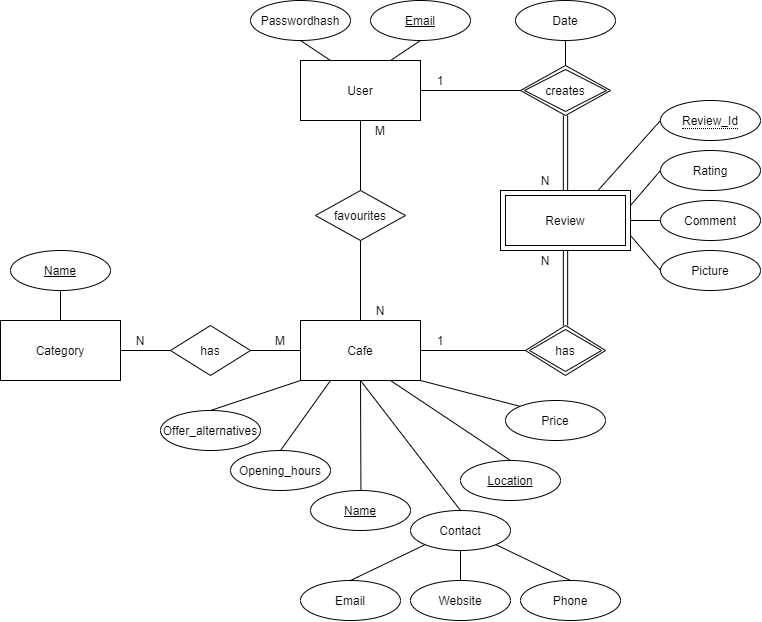

The diagram above was exported from draw.io. Its source (the exported page's mxGraphModel, read from the mxfile embedded in the PNG):
<mxGraphModel dx="1117" dy="1745" grid="1" gridSize="10" guides="1" tooltips="1" connect="1" arrows="1" fold="1" page="1" pageScale="1" pageWidth="827" pageHeight="1169" math="0" shadow="0">
  <root>
    <mxCell id="0" />
    <mxCell id="1" parent="0" />
    <mxCell id="gud-sAzPrzYAQvvBSa-t-1" value="Cafe" style="rounded=0;whiteSpace=wrap;html=1;" vertex="1" parent="1">
      <mxGeometry x="340" y="120" width="120" height="60" as="geometry" />
    </mxCell>
    <mxCell id="gud-sAzPrzYAQvvBSa-t-3" value="User" style="rounded=0;whiteSpace=wrap;html=1;" vertex="1" parent="1">
      <mxGeometry x="340" y="-140" width="120" height="60" as="geometry" />
    </mxCell>
    <mxCell id="gud-sAzPrzYAQvvBSa-t-4" value="Category" style="rounded=0;whiteSpace=wrap;html=1;" vertex="1" parent="1">
      <mxGeometry x="40" y="120" width="120" height="60" as="geometry" />
    </mxCell>
    <mxCell id="gud-sAzPrzYAQvvBSa-t-5" value="Rating" style="ellipse;whiteSpace=wrap;html=1;align=center;" vertex="1" parent="1">
      <mxGeometry x="700" y="-50" width="100" height="40" as="geometry" />
    </mxCell>
    <mxCell id="gud-sAzPrzYAQvvBSa-t-6" value="Comment" style="ellipse;whiteSpace=wrap;html=1;align=center;" vertex="1" parent="1">
      <mxGeometry x="700" width="100" height="40" as="geometry" />
    </mxCell>
    <mxCell id="gud-sAzPrzYAQvvBSa-t-7" value="Picture" style="ellipse;whiteSpace=wrap;html=1;align=center;" vertex="1" parent="1">
      <mxGeometry x="700" y="50" width="100" height="40" as="geometry" />
    </mxCell>
    <mxCell id="gud-sAzPrzYAQvvBSa-t-8" value="&lt;u&gt;Name&lt;/u&gt;" style="ellipse;whiteSpace=wrap;html=1;align=center;" vertex="1" parent="1">
      <mxGeometry x="50" y="50" width="100" height="40" as="geometry" />
    </mxCell>
    <mxCell id="gud-sAzPrzYAQvvBSa-t-9" value="&lt;u&gt;Email&lt;/u&gt;" style="ellipse;whiteSpace=wrap;html=1;align=center;" vertex="1" parent="1">
      <mxGeometry x="410" y="-200" width="100" height="40" as="geometry" />
    </mxCell>
    <mxCell id="gud-sAzPrzYAQvvBSa-t-10" value="Passwordhash" style="ellipse;whiteSpace=wrap;html=1;align=center;" vertex="1" parent="1">
      <mxGeometry x="290" y="-200" width="100" height="40" as="geometry" />
    </mxCell>
    <mxCell id="gud-sAzPrzYAQvvBSa-t-12" value="favourites" style="shape=rhombus;perimeter=rhombusPerimeter;whiteSpace=wrap;html=1;align=center;" vertex="1" parent="1">
      <mxGeometry x="355" y="-10" width="90" height="50" as="geometry" />
    </mxCell>
    <mxCell id="gud-sAzPrzYAQvvBSa-t-15" value="has" style="shape=rhombus;perimeter=rhombusPerimeter;whiteSpace=wrap;html=1;align=center;" vertex="1" parent="1">
      <mxGeometry x="210" y="125" width="80" height="50" as="geometry" />
    </mxCell>
    <mxCell id="gud-sAzPrzYAQvvBSa-t-16" value="Date" style="ellipse;whiteSpace=wrap;html=1;align=center;" vertex="1" parent="1">
      <mxGeometry x="555" y="-200" width="100" height="40" as="geometry" />
    </mxCell>
    <mxCell id="gud-sAzPrzYAQvvBSa-t-19" value="&lt;u&gt;Name&lt;/u&gt;" style="ellipse;whiteSpace=wrap;html=1;align=center;" vertex="1" parent="1">
      <mxGeometry x="350" y="290" width="100" height="40" as="geometry" />
    </mxCell>
    <mxCell id="gud-sAzPrzYAQvvBSa-t-20" value="&lt;u&gt;Location&lt;/u&gt;" style="ellipse;whiteSpace=wrap;html=1;align=center;" vertex="1" parent="1">
      <mxGeometry x="500" y="260" width="100" height="40" as="geometry" />
    </mxCell>
    <mxCell id="gud-sAzPrzYAQvvBSa-t-22" value="Opening_hours" style="ellipse;whiteSpace=wrap;html=1;align=center;" vertex="1" parent="1">
      <mxGeometry x="270" y="250" width="100" height="40" as="geometry" />
    </mxCell>
    <mxCell id="gud-sAzPrzYAQvvBSa-t-23" value="Price" style="ellipse;whiteSpace=wrap;html=1;align=center;" vertex="1" parent="1">
      <mxGeometry x="545" y="200" width="100" height="40" as="geometry" />
    </mxCell>
    <mxCell id="gud-sAzPrzYAQvvBSa-t-24" value="Offer_alternatives" style="ellipse;whiteSpace=wrap;html=1;align=center;" vertex="1" parent="1">
      <mxGeometry x="200" y="210" width="100" height="40" as="geometry" />
    </mxCell>
    <mxCell id="gud-sAzPrzYAQvvBSa-t-25" value="Email" style="ellipse;whiteSpace=wrap;html=1;align=center;" vertex="1" parent="1">
      <mxGeometry x="340" y="380" width="100" height="40" as="geometry" />
    </mxCell>
    <mxCell id="gud-sAzPrzYAQvvBSa-t-26" value="Phone" style="ellipse;whiteSpace=wrap;html=1;align=center;" vertex="1" parent="1">
      <mxGeometry x="560" y="380" width="100" height="40" as="geometry" />
    </mxCell>
    <mxCell id="gud-sAzPrzYAQvvBSa-t-27" value="Website" style="ellipse;whiteSpace=wrap;html=1;align=center;" vertex="1" parent="1">
      <mxGeometry x="450" y="380" width="100" height="40" as="geometry" />
    </mxCell>
    <mxCell id="gud-sAzPrzYAQvvBSa-t-28" value="Review" style="shape=ext;margin=3;double=1;whiteSpace=wrap;html=1;align=center;" vertex="1" parent="1">
      <mxGeometry x="540" y="-10" width="130" height="60" as="geometry" />
    </mxCell>
    <mxCell id="gud-sAzPrzYAQvvBSa-t-29" value="creates" style="shape=rhombus;double=1;perimeter=rhombusPerimeter;whiteSpace=wrap;html=1;align=center;" vertex="1" parent="1">
      <mxGeometry x="560" y="-135" width="90" height="50" as="geometry" />
    </mxCell>
    <mxCell id="gud-sAzPrzYAQvvBSa-t-30" value="has" style="shape=rhombus;double=1;perimeter=rhombusPerimeter;whiteSpace=wrap;html=1;align=center;" vertex="1" parent="1">
      <mxGeometry x="565" y="125" width="80" height="50" as="geometry" />
    </mxCell>
    <mxCell id="gud-sAzPrzYAQvvBSa-t-32" value="&lt;span style=&quot;border-bottom: 1px dotted&quot;&gt;Review_Id&lt;/span&gt;" style="ellipse;whiteSpace=wrap;html=1;align=center;" vertex="1" parent="1">
      <mxGeometry x="700" y="-100" width="100" height="40" as="geometry" />
    </mxCell>
    <mxCell id="gud-sAzPrzYAQvvBSa-t-33" value="" style="endArrow=none;html=1;entryX=0.5;entryY=1;entryDx=0;entryDy=0;exitX=0.5;exitY=0;exitDx=0;exitDy=0;" edge="1" parent="1" source="gud-sAzPrzYAQvvBSa-t-4" target="gud-sAzPrzYAQvvBSa-t-8">
      <mxGeometry width="50" height="50" relative="1" as="geometry">
        <mxPoint x="440" y="130" as="sourcePoint" />
        <mxPoint x="490" y="80" as="targetPoint" />
      </mxGeometry>
    </mxCell>
    <mxCell id="gud-sAzPrzYAQvvBSa-t-34" value="" style="endArrow=none;html=1;entryX=0;entryY=0.5;entryDx=0;entryDy=0;exitX=1;exitY=0.5;exitDx=0;exitDy=0;" edge="1" parent="1" source="gud-sAzPrzYAQvvBSa-t-15" target="gud-sAzPrzYAQvvBSa-t-1">
      <mxGeometry width="50" height="50" relative="1" as="geometry">
        <mxPoint x="440" y="130" as="sourcePoint" />
        <mxPoint x="490" y="80" as="targetPoint" />
      </mxGeometry>
    </mxCell>
    <mxCell id="gud-sAzPrzYAQvvBSa-t-35" value="" style="endArrow=none;html=1;entryX=0;entryY=0.5;entryDx=0;entryDy=0;exitX=1;exitY=0.5;exitDx=0;exitDy=0;" edge="1" parent="1" source="gud-sAzPrzYAQvvBSa-t-4" target="gud-sAzPrzYAQvvBSa-t-15">
      <mxGeometry width="50" height="50" relative="1" as="geometry">
        <mxPoint x="320" y="160" as="sourcePoint" />
        <mxPoint x="350" y="160" as="targetPoint" />
      </mxGeometry>
    </mxCell>
    <mxCell id="gud-sAzPrzYAQvvBSa-t-36" value="" style="endArrow=none;html=1;entryX=0;entryY=0.5;entryDx=0;entryDy=0;exitX=1;exitY=0.5;exitDx=0;exitDy=0;" edge="1" parent="1" source="gud-sAzPrzYAQvvBSa-t-1" target="gud-sAzPrzYAQvvBSa-t-30">
      <mxGeometry width="50" height="50" relative="1" as="geometry">
        <mxPoint x="170" y="160" as="sourcePoint" />
        <mxPoint x="200" y="160" as="targetPoint" />
      </mxGeometry>
    </mxCell>
    <mxCell id="gud-sAzPrzYAQvvBSa-t-39" value="" style="endArrow=none;html=1;exitX=0.5;exitY=1;exitDx=0;exitDy=0;" edge="1" parent="1" source="gud-sAzPrzYAQvvBSa-t-16" target="gud-sAzPrzYAQvvBSa-t-29">
      <mxGeometry width="50" height="50" relative="1" as="geometry">
        <mxPoint x="620" y="-70" as="sourcePoint" />
        <mxPoint x="695" y="-40" as="targetPoint" />
      </mxGeometry>
    </mxCell>
    <mxCell id="gud-sAzPrzYAQvvBSa-t-40" value="" style="endArrow=none;html=1;entryX=0;entryY=0.5;entryDx=0;entryDy=0;exitX=1;exitY=0.5;exitDx=0;exitDy=0;" edge="1" parent="1" source="gud-sAzPrzYAQvvBSa-t-3" target="gud-sAzPrzYAQvvBSa-t-29">
      <mxGeometry width="50" height="50" relative="1" as="geometry">
        <mxPoint x="440" y="70" as="sourcePoint" />
        <mxPoint x="490" y="20" as="targetPoint" />
      </mxGeometry>
    </mxCell>
    <mxCell id="gud-sAzPrzYAQvvBSa-t-41" value="" style="endArrow=none;html=1;entryX=0;entryY=0.5;entryDx=0;entryDy=0;exitX=0.75;exitY=0;exitDx=0;exitDy=0;" edge="1" parent="1" source="gud-sAzPrzYAQvvBSa-t-28" target="gud-sAzPrzYAQvvBSa-t-32">
      <mxGeometry width="50" height="50" relative="1" as="geometry">
        <mxPoint x="410" y="-100" as="sourcePoint" />
        <mxPoint x="480" y="-60" as="targetPoint" />
      </mxGeometry>
    </mxCell>
    <mxCell id="gud-sAzPrzYAQvvBSa-t-42" value="" style="endArrow=none;html=1;entryX=0;entryY=0.5;entryDx=0;entryDy=0;exitX=1;exitY=0.25;exitDx=0;exitDy=0;" edge="1" parent="1" source="gud-sAzPrzYAQvvBSa-t-28" target="gud-sAzPrzYAQvvBSa-t-5">
      <mxGeometry width="50" height="50" relative="1" as="geometry">
        <mxPoint x="647.5" as="sourcePoint" />
        <mxPoint x="710" y="-70" as="targetPoint" />
      </mxGeometry>
    </mxCell>
    <mxCell id="gud-sAzPrzYAQvvBSa-t-43" value="" style="endArrow=none;html=1;entryX=0;entryY=0.5;entryDx=0;entryDy=0;exitX=1;exitY=0.5;exitDx=0;exitDy=0;" edge="1" parent="1" source="gud-sAzPrzYAQvvBSa-t-28" target="gud-sAzPrzYAQvvBSa-t-6">
      <mxGeometry width="50" height="50" relative="1" as="geometry">
        <mxPoint x="680" y="15" as="sourcePoint" />
        <mxPoint x="710" y="-20" as="targetPoint" />
      </mxGeometry>
    </mxCell>
    <mxCell id="gud-sAzPrzYAQvvBSa-t-44" value="" style="endArrow=none;html=1;entryX=0;entryY=0.5;entryDx=0;entryDy=0;exitX=1;exitY=0.75;exitDx=0;exitDy=0;" edge="1" parent="1" source="gud-sAzPrzYAQvvBSa-t-28" target="gud-sAzPrzYAQvvBSa-t-7">
      <mxGeometry width="50" height="50" relative="1" as="geometry">
        <mxPoint x="680" y="30" as="sourcePoint" />
        <mxPoint x="710" y="30" as="targetPoint" />
      </mxGeometry>
    </mxCell>
    <mxCell id="gud-sAzPrzYAQvvBSa-t-45" value="" style="endArrow=none;html=1;entryX=0.5;entryY=0;entryDx=0;entryDy=0;exitX=0.5;exitY=1;exitDx=0;exitDy=0;" edge="1" parent="1" source="gud-sAzPrzYAQvvBSa-t-3" target="gud-sAzPrzYAQvvBSa-t-12">
      <mxGeometry width="50" height="50" relative="1" as="geometry">
        <mxPoint x="740" y="105" as="sourcePoint" />
        <mxPoint x="770" y="140" as="targetPoint" />
      </mxGeometry>
    </mxCell>
    <mxCell id="gud-sAzPrzYAQvvBSa-t-46" value="" style="endArrow=none;html=1;entryX=0.5;entryY=0;entryDx=0;entryDy=0;exitX=0.5;exitY=1;exitDx=0;exitDy=0;" edge="1" parent="1" source="gud-sAzPrzYAQvvBSa-t-12" target="gud-sAzPrzYAQvvBSa-t-1">
      <mxGeometry width="50" height="50" relative="1" as="geometry">
        <mxPoint x="410" y="-10" as="sourcePoint" />
        <mxPoint x="410" y="30" as="targetPoint" />
      </mxGeometry>
    </mxCell>
    <mxCell id="gud-sAzPrzYAQvvBSa-t-47" value="" style="endArrow=none;html=1;exitX=0.5;exitY=1;exitDx=0;exitDy=0;entryX=0.75;entryY=0;entryDx=0;entryDy=0;" edge="1" parent="1" source="gud-sAzPrzYAQvvBSa-t-9" target="gud-sAzPrzYAQvvBSa-t-3">
      <mxGeometry width="50" height="50" relative="1" as="geometry">
        <mxPoint x="410" y="30" as="sourcePoint" />
        <mxPoint x="410" y="70" as="targetPoint" />
      </mxGeometry>
    </mxCell>
    <mxCell id="gud-sAzPrzYAQvvBSa-t-48" value="" style="endArrow=none;html=1;exitX=0.5;exitY=1;exitDx=0;exitDy=0;entryX=0.25;entryY=0;entryDx=0;entryDy=0;" edge="1" parent="1" source="gud-sAzPrzYAQvvBSa-t-10" target="gud-sAzPrzYAQvvBSa-t-3">
      <mxGeometry width="50" height="50" relative="1" as="geometry">
        <mxPoint x="320" y="-130" as="sourcePoint" />
        <mxPoint x="350" y="-120" as="targetPoint" />
      </mxGeometry>
    </mxCell>
    <mxCell id="gud-sAzPrzYAQvvBSa-t-50" value="" style="endArrow=none;html=1;entryX=0;entryY=0;entryDx=0;entryDy=0;exitX=1;exitY=1;exitDx=0;exitDy=0;" edge="1" parent="1" source="gud-sAzPrzYAQvvBSa-t-1" target="gud-sAzPrzYAQvvBSa-t-23">
      <mxGeometry width="50" height="50" relative="1" as="geometry">
        <mxPoint x="475" y="230" as="sourcePoint" />
        <mxPoint x="470" y="190" as="targetPoint" />
      </mxGeometry>
    </mxCell>
    <mxCell id="gud-sAzPrzYAQvvBSa-t-51" value="" style="endArrow=none;html=1;exitX=0.5;exitY=1;exitDx=0;exitDy=0;" edge="1" parent="1" source="gud-sAzPrzYAQvvBSa-t-1" target="gud-sAzPrzYAQvvBSa-t-19">
      <mxGeometry width="50" height="50" relative="1" as="geometry">
        <mxPoint x="440" y="190" as="sourcePoint" />
        <mxPoint x="560" y="280" as="targetPoint" />
      </mxGeometry>
    </mxCell>
    <mxCell id="gud-sAzPrzYAQvvBSa-t-52" value="" style="endArrow=none;html=1;exitX=0.25;exitY=1;exitDx=0;exitDy=0;entryX=0.5;entryY=0;entryDx=0;entryDy=0;" edge="1" parent="1" source="gud-sAzPrzYAQvvBSa-t-1" target="gud-sAzPrzYAQvvBSa-t-22">
      <mxGeometry width="50" height="50" relative="1" as="geometry">
        <mxPoint x="410" y="190" as="sourcePoint" />
        <mxPoint x="442.7651222271113" y="280.21048138592164" as="targetPoint" />
      </mxGeometry>
    </mxCell>
    <mxCell id="gud-sAzPrzYAQvvBSa-t-53" value="" style="endArrow=none;html=1;exitX=0;exitY=1;exitDx=0;exitDy=0;entryX=0.5;entryY=0;entryDx=0;entryDy=0;" edge="1" parent="1" source="gud-sAzPrzYAQvvBSa-t-1" target="gud-sAzPrzYAQvvBSa-t-24">
      <mxGeometry width="50" height="50" relative="1" as="geometry">
        <mxPoint x="380" y="190" as="sourcePoint" />
        <mxPoint x="240" y="250" as="targetPoint" />
      </mxGeometry>
    </mxCell>
    <mxCell id="gud-sAzPrzYAQvvBSa-t-54" value="" style="endArrow=none;html=1;exitX=0.75;exitY=1;exitDx=0;exitDy=0;entryX=0.5;entryY=0;entryDx=0;entryDy=0;" edge="1" parent="1" source="gud-sAzPrzYAQvvBSa-t-1" target="gud-sAzPrzYAQvvBSa-t-20">
      <mxGeometry width="50" height="50" relative="1" as="geometry">
        <mxPoint x="380" y="190" as="sourcePoint" />
        <mxPoint x="330" y="280" as="targetPoint" />
      </mxGeometry>
    </mxCell>
    <mxCell id="gud-sAzPrzYAQvvBSa-t-55" value="Contact" style="ellipse;whiteSpace=wrap;html=1;align=center;" vertex="1" parent="1">
      <mxGeometry x="450" y="310" width="100" height="40" as="geometry" />
    </mxCell>
    <mxCell id="gud-sAzPrzYAQvvBSa-t-56" value="" style="endArrow=none;html=1;exitX=0.5;exitY=1;exitDx=0;exitDy=0;entryX=0.5;entryY=0;entryDx=0;entryDy=0;" edge="1" parent="1" source="gud-sAzPrzYAQvvBSa-t-1" target="gud-sAzPrzYAQvvBSa-t-55">
      <mxGeometry width="50" height="50" relative="1" as="geometry">
        <mxPoint x="410" y="190" as="sourcePoint" />
        <mxPoint x="410" y="330" as="targetPoint" />
      </mxGeometry>
    </mxCell>
    <mxCell id="gud-sAzPrzYAQvvBSa-t-57" value="" style="endArrow=none;html=1;exitX=0.5;exitY=0;exitDx=0;exitDy=0;entryX=0;entryY=1;entryDx=0;entryDy=0;" edge="1" parent="1" source="gud-sAzPrzYAQvvBSa-t-25" target="gud-sAzPrzYAQvvBSa-t-55">
      <mxGeometry width="50" height="50" relative="1" as="geometry">
        <mxPoint x="410" y="140" as="sourcePoint" />
        <mxPoint x="410" y="280" as="targetPoint" />
      </mxGeometry>
    </mxCell>
    <mxCell id="gud-sAzPrzYAQvvBSa-t-58" value="" style="endArrow=none;html=1;exitX=0.5;exitY=0;exitDx=0;exitDy=0;entryX=0.5;entryY=1;entryDx=0;entryDy=0;" edge="1" parent="1" source="gud-sAzPrzYAQvvBSa-t-27" target="gud-sAzPrzYAQvvBSa-t-55">
      <mxGeometry width="50" height="50" relative="1" as="geometry">
        <mxPoint x="400" y="380" as="sourcePoint" />
        <mxPoint x="474.8544793961721" y="354.2255678634542" as="targetPoint" />
      </mxGeometry>
    </mxCell>
    <mxCell id="gud-sAzPrzYAQvvBSa-t-59" value="" style="endArrow=none;html=1;exitX=0.5;exitY=0;exitDx=0;exitDy=0;entryX=1;entryY=1;entryDx=0;entryDy=0;" edge="1" parent="1" source="gud-sAzPrzYAQvvBSa-t-26" target="gud-sAzPrzYAQvvBSa-t-55">
      <mxGeometry width="50" height="50" relative="1" as="geometry">
        <mxPoint x="400" y="440" as="sourcePoint" />
        <mxPoint x="510" y="360" as="targetPoint" />
      </mxGeometry>
    </mxCell>
    <mxCell id="gud-sAzPrzYAQvvBSa-t-60" value="M" style="text;html=1;strokeColor=none;fillColor=none;align=center;verticalAlign=middle;whiteSpace=wrap;rounded=0;" vertex="1" parent="1">
      <mxGeometry x="400" y="-80" width="40" height="20" as="geometry" />
    </mxCell>
    <mxCell id="gud-sAzPrzYAQvvBSa-t-61" value="N" style="text;html=1;strokeColor=none;fillColor=none;align=center;verticalAlign=middle;whiteSpace=wrap;rounded=0;" vertex="1" parent="1">
      <mxGeometry x="400" y="100" width="40" height="20" as="geometry" />
    </mxCell>
    <mxCell id="gud-sAzPrzYAQvvBSa-t-63" value="1" style="text;html=1;strokeColor=none;fillColor=none;align=center;verticalAlign=middle;whiteSpace=wrap;rounded=0;" vertex="1" parent="1">
      <mxGeometry x="460" y="-130" width="40" height="20" as="geometry" />
    </mxCell>
    <mxCell id="gud-sAzPrzYAQvvBSa-t-64" value="N" style="text;html=1;strokeColor=none;fillColor=none;align=center;verticalAlign=middle;whiteSpace=wrap;rounded=0;" vertex="1" parent="1">
      <mxGeometry x="565" y="-30" width="40" height="20" as="geometry" />
    </mxCell>
    <mxCell id="gud-sAzPrzYAQvvBSa-t-65" value="N" style="text;html=1;strokeColor=none;fillColor=none;align=center;verticalAlign=middle;whiteSpace=wrap;rounded=0;" vertex="1" parent="1">
      <mxGeometry x="565" y="50" width="40" height="20" as="geometry" />
    </mxCell>
    <mxCell id="gud-sAzPrzYAQvvBSa-t-66" value="1" style="text;html=1;strokeColor=none;fillColor=none;align=center;verticalAlign=middle;whiteSpace=wrap;rounded=0;" vertex="1" parent="1">
      <mxGeometry x="460" y="130" width="40" height="20" as="geometry" />
    </mxCell>
    <mxCell id="gud-sAzPrzYAQvvBSa-t-67" value="M" style="text;html=1;strokeColor=none;fillColor=none;align=center;verticalAlign=middle;whiteSpace=wrap;rounded=0;" vertex="1" parent="1">
      <mxGeometry x="300" y="130" width="40" height="20" as="geometry" />
    </mxCell>
    <mxCell id="gud-sAzPrzYAQvvBSa-t-68" value="N" style="text;html=1;strokeColor=none;fillColor=none;align=center;verticalAlign=middle;whiteSpace=wrap;rounded=0;" vertex="1" parent="1">
      <mxGeometry x="160" y="130" width="40" height="20" as="geometry" />
    </mxCell>
    <mxCell id="gud-sAzPrzYAQvvBSa-t-70" value="" style="shape=link;html=1;rounded=0;width=4.2857142857142865;entryX=0.5;entryY=1;entryDx=0;entryDy=0;exitX=0.5;exitY=0;exitDx=0;exitDy=0;" edge="1" parent="1" source="gud-sAzPrzYAQvvBSa-t-30" target="gud-sAzPrzYAQvvBSa-t-28">
      <mxGeometry relative="1" as="geometry">
        <mxPoint x="240" y="60" as="sourcePoint" />
        <mxPoint x="240" y="-40" as="targetPoint" />
      </mxGeometry>
    </mxCell>
    <mxCell id="gud-sAzPrzYAQvvBSa-t-72" value="" style="shape=link;html=1;rounded=0;width=4.2857142857142865;entryX=0.5;entryY=1;entryDx=0;entryDy=0;" edge="1" parent="1" source="gud-sAzPrzYAQvvBSa-t-28" target="gud-sAzPrzYAQvvBSa-t-29">
      <mxGeometry relative="1" as="geometry">
        <mxPoint x="250" y="70" as="sourcePoint" />
        <mxPoint x="250" y="-30" as="targetPoint" />
      </mxGeometry>
    </mxCell>
  </root>
</mxGraphModel>